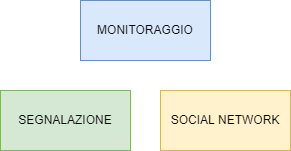

The diagram above was exported from draw.io. Its source (the exported page's mxGraphModel, read from the mxfile embedded in the PNG):
<mxGraphModel dx="1294" dy="897" grid="1" gridSize="10" guides="1" tooltips="1" connect="1" arrows="1" fold="1" page="1" pageScale="1" pageWidth="1169" pageHeight="827" math="0" shadow="0">
  <root>
    <mxCell id="0" />
    <mxCell id="1" parent="0" />
    <mxCell id="TwN2uL52xCClgU347AIY-2" value="MONITORAGGIO" style="rounded=0;whiteSpace=wrap;html=1;fillColor=#dae8fc;strokeColor=#6c8ebf;" parent="1" vertex="1">
      <mxGeometry x="110" y="30" width="130" height="60" as="geometry" />
    </mxCell>
    <mxCell id="TwN2uL52xCClgU347AIY-3" value="SOCIAL NETWORK" style="rounded=0;whiteSpace=wrap;html=1;fillColor=#fff2cc;strokeColor=#d6b656;" parent="1" vertex="1">
      <mxGeometry x="190" y="120" width="130" height="60" as="geometry" />
    </mxCell>
    <mxCell id="7-LL9LvHU8T1HBKOgP1q-1" value="SEGNALAZIONE" style="rounded=0;whiteSpace=wrap;html=1;fillColor=#d5e8d4;strokeColor=#82b366;" parent="1" vertex="1">
      <mxGeometry x="30" y="120" width="130" height="60" as="geometry" />
    </mxCell>
  </root>
</mxGraphModel>